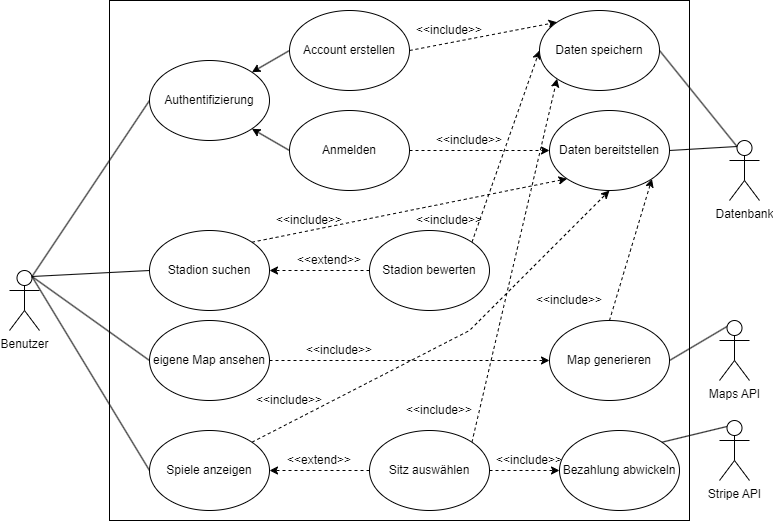

The diagram above was exported from draw.io. Its source (the exported page's mxGraphModel, read from the mxfile embedded in the PNG):
<mxGraphModel dx="1434" dy="844" grid="1" gridSize="10" guides="1" tooltips="1" connect="1" arrows="1" fold="1" page="1" pageScale="1" pageWidth="827" pageHeight="1169" math="0" shadow="0">
  <root>
    <mxCell id="0" />
    <mxCell id="1" parent="0" />
    <mxCell id="is9f4r4MoEB7ZEwczc0A-1" value="" style="rounded=0;whiteSpace=wrap;html=1;" parent="1" vertex="1">
      <mxGeometry x="120" y="30" width="580" height="520" as="geometry" />
    </mxCell>
    <mxCell id="is9f4r4MoEB7ZEwczc0A-12" style="rounded=0;orthogonalLoop=1;jettySize=auto;html=1;exitX=0.75;exitY=0.1;exitDx=0;exitDy=0;exitPerimeter=0;entryX=0;entryY=0.5;entryDx=0;entryDy=0;endArrow=none;endFill=0;" parent="1" source="is9f4r4MoEB7ZEwczc0A-2" target="is9f4r4MoEB7ZEwczc0A-11" edge="1">
      <mxGeometry relative="1" as="geometry" />
    </mxCell>
    <mxCell id="is9f4r4MoEB7ZEwczc0A-2" value="Benutzer" style="shape=umlActor;verticalLabelPosition=bottom;verticalAlign=top;html=1;outlineConnect=0;" parent="1" vertex="1">
      <mxGeometry x="20" y="300" width="30" height="60" as="geometry" />
    </mxCell>
    <mxCell id="is9f4r4MoEB7ZEwczc0A-17" style="edgeStyle=none;rounded=0;orthogonalLoop=1;jettySize=auto;html=1;exitX=0;exitY=0.5;exitDx=0;exitDy=0;endArrow=none;endFill=0;entryX=0.75;entryY=0.1;entryDx=0;entryDy=0;entryPerimeter=0;" parent="1" source="is9f4r4MoEB7ZEwczc0A-6" target="is9f4r4MoEB7ZEwczc0A-2" edge="1">
      <mxGeometry relative="1" as="geometry">
        <mxPoint x="80" y="320" as="targetPoint" />
      </mxGeometry>
    </mxCell>
    <mxCell id="-Q_HG2s8yWnXanNTTl7L-8" style="edgeStyle=none;shape=connector;rounded=0;orthogonalLoop=1;jettySize=auto;html=1;exitX=1;exitY=0;exitDx=0;exitDy=0;entryX=0.5;entryY=1;entryDx=0;entryDy=0;dashed=1;labelBackgroundColor=default;strokeColor=default;fontFamily=Helvetica;fontSize=11;fontColor=default;endArrow=classic;endFill=1;" edge="1" parent="1" source="is9f4r4MoEB7ZEwczc0A-6" target="-Q_HG2s8yWnXanNTTl7L-2">
      <mxGeometry relative="1" as="geometry">
        <Array as="points">
          <mxPoint x="480" y="360" />
        </Array>
      </mxGeometry>
    </mxCell>
    <mxCell id="is9f4r4MoEB7ZEwczc0A-6" value="Spiele anzeigen" style="ellipse;whiteSpace=wrap;html=1;" parent="1" vertex="1">
      <mxGeometry x="160" y="460" width="120" height="80" as="geometry" />
    </mxCell>
    <mxCell id="is9f4r4MoEB7ZEwczc0A-14" style="edgeStyle=none;rounded=0;orthogonalLoop=1;jettySize=auto;html=1;exitX=0;exitY=0.5;exitDx=0;exitDy=0;endArrow=none;endFill=0;entryX=0.75;entryY=0.1;entryDx=0;entryDy=0;entryPerimeter=0;" parent="1" source="is9f4r4MoEB7ZEwczc0A-7" target="is9f4r4MoEB7ZEwczc0A-2" edge="1">
      <mxGeometry relative="1" as="geometry">
        <mxPoint x="80" y="330" as="targetPoint" />
      </mxGeometry>
    </mxCell>
    <mxCell id="-Q_HG2s8yWnXanNTTl7L-6" style="edgeStyle=none;shape=connector;rounded=0;orthogonalLoop=1;jettySize=auto;html=1;exitX=1;exitY=0;exitDx=0;exitDy=0;entryX=0;entryY=1;entryDx=0;entryDy=0;dashed=1;labelBackgroundColor=default;strokeColor=default;fontFamily=Helvetica;fontSize=11;fontColor=default;endArrow=classic;endFill=1;" edge="1" parent="1" source="is9f4r4MoEB7ZEwczc0A-7" target="-Q_HG2s8yWnXanNTTl7L-2">
      <mxGeometry relative="1" as="geometry" />
    </mxCell>
    <mxCell id="is9f4r4MoEB7ZEwczc0A-7" value="Stadion suchen" style="ellipse;whiteSpace=wrap;html=1;" parent="1" vertex="1">
      <mxGeometry x="160" y="260" width="120" height="80" as="geometry" />
    </mxCell>
    <mxCell id="is9f4r4MoEB7ZEwczc0A-45" style="edgeStyle=none;rounded=0;orthogonalLoop=1;jettySize=auto;html=1;exitX=1;exitY=0;exitDx=0;exitDy=0;entryX=0;entryY=0.5;entryDx=0;entryDy=0;endArrow=classic;endFill=1;dashed=1;" parent="1" source="is9f4r4MoEB7ZEwczc0A-8" target="is9f4r4MoEB7ZEwczc0A-35" edge="1">
      <mxGeometry relative="1" as="geometry" />
    </mxCell>
    <mxCell id="Coh1ksK1yJW_3geBomkl-11" style="edgeStyle=none;rounded=0;orthogonalLoop=1;jettySize=auto;html=1;exitX=0;exitY=0.5;exitDx=0;exitDy=0;entryX=1;entryY=0.5;entryDx=0;entryDy=0;dashed=1;" parent="1" source="is9f4r4MoEB7ZEwczc0A-8" target="is9f4r4MoEB7ZEwczc0A-7" edge="1">
      <mxGeometry relative="1" as="geometry" />
    </mxCell>
    <mxCell id="is9f4r4MoEB7ZEwczc0A-8" value="Stadion bewerten" style="ellipse;whiteSpace=wrap;html=1;" parent="1" vertex="1">
      <mxGeometry x="380" y="260" width="120" height="80" as="geometry" />
    </mxCell>
    <mxCell id="is9f4r4MoEB7ZEwczc0A-18" style="edgeStyle=none;rounded=0;orthogonalLoop=1;jettySize=auto;html=1;exitX=0;exitY=0.5;exitDx=0;exitDy=0;entryX=0.75;entryY=0.1;entryDx=0;entryDy=0;entryPerimeter=0;endArrow=none;endFill=0;" parent="1" source="is9f4r4MoEB7ZEwczc0A-9" target="is9f4r4MoEB7ZEwczc0A-2" edge="1">
      <mxGeometry relative="1" as="geometry" />
    </mxCell>
    <mxCell id="is9f4r4MoEB7ZEwczc0A-31" style="edgeStyle=none;rounded=0;orthogonalLoop=1;jettySize=auto;html=1;exitX=1;exitY=0.5;exitDx=0;exitDy=0;entryX=0;entryY=0.5;entryDx=0;entryDy=0;dashed=1;endArrow=classic;endFill=1;" parent="1" source="is9f4r4MoEB7ZEwczc0A-9" target="is9f4r4MoEB7ZEwczc0A-26" edge="1">
      <mxGeometry relative="1" as="geometry" />
    </mxCell>
    <mxCell id="is9f4r4MoEB7ZEwczc0A-9" value="eigene Map ansehen" style="ellipse;whiteSpace=wrap;html=1;" parent="1" vertex="1">
      <mxGeometry x="160" y="350" width="120" height="80" as="geometry" />
    </mxCell>
    <mxCell id="is9f4r4MoEB7ZEwczc0A-38" style="edgeStyle=none;rounded=0;orthogonalLoop=1;jettySize=auto;html=1;exitX=1;exitY=0.5;exitDx=0;exitDy=0;entryX=0;entryY=0.5;entryDx=0;entryDy=0;dashed=1;endArrow=classic;endFill=1;" parent="1" source="is9f4r4MoEB7ZEwczc0A-10" target="-Q_HG2s8yWnXanNTTl7L-2" edge="1">
      <mxGeometry relative="1" as="geometry">
        <mxPoint x="560" y="180" as="targetPoint" />
      </mxGeometry>
    </mxCell>
    <mxCell id="Coh1ksK1yJW_3geBomkl-9" style="rounded=0;orthogonalLoop=1;jettySize=auto;html=1;exitX=0;exitY=0.5;exitDx=0;exitDy=0;entryX=1;entryY=1;entryDx=0;entryDy=0;" parent="1" source="is9f4r4MoEB7ZEwczc0A-10" target="is9f4r4MoEB7ZEwczc0A-11" edge="1">
      <mxGeometry relative="1" as="geometry" />
    </mxCell>
    <mxCell id="is9f4r4MoEB7ZEwczc0A-10" value="Anmelden" style="ellipse;whiteSpace=wrap;html=1;" parent="1" vertex="1">
      <mxGeometry x="300" y="140" width="120" height="80" as="geometry" />
    </mxCell>
    <mxCell id="is9f4r4MoEB7ZEwczc0A-37" style="edgeStyle=none;rounded=0;orthogonalLoop=1;jettySize=auto;html=1;exitX=1;exitY=0.5;exitDx=0;exitDy=0;entryX=0;entryY=0;entryDx=0;entryDy=0;endArrow=classic;endFill=1;dashed=1;" parent="1" source="Coh1ksK1yJW_3geBomkl-5" target="is9f4r4MoEB7ZEwczc0A-35" edge="1">
      <mxGeometry relative="1" as="geometry" />
    </mxCell>
    <mxCell id="is9f4r4MoEB7ZEwczc0A-11" value="Authentifizierung" style="ellipse;whiteSpace=wrap;html=1;" parent="1" vertex="1">
      <mxGeometry x="160" y="90" width="120" height="80" as="geometry" />
    </mxCell>
    <mxCell id="is9f4r4MoEB7ZEwczc0A-21" value="&amp;lt;&amp;lt;extend&amp;gt;&amp;gt;" style="text;html=1;strokeColor=none;fillColor=none;align=center;verticalAlign=middle;whiteSpace=wrap;rounded=0;" parent="1" vertex="1">
      <mxGeometry x="320" y="280" width="40" height="20" as="geometry" />
    </mxCell>
    <mxCell id="Coh1ksK1yJW_3geBomkl-12" style="edgeStyle=none;rounded=0;orthogonalLoop=1;jettySize=auto;html=1;exitX=0;exitY=0.5;exitDx=0;exitDy=0;entryX=1;entryY=0.5;entryDx=0;entryDy=0;dashed=1;" parent="1" source="is9f4r4MoEB7ZEwczc0A-22" target="is9f4r4MoEB7ZEwczc0A-6" edge="1">
      <mxGeometry relative="1" as="geometry" />
    </mxCell>
    <mxCell id="-Q_HG2s8yWnXanNTTl7L-11" style="edgeStyle=none;shape=connector;rounded=0;orthogonalLoop=1;jettySize=auto;html=1;exitX=1;exitY=0;exitDx=0;exitDy=0;entryX=0;entryY=1;entryDx=0;entryDy=0;dashed=1;labelBackgroundColor=default;strokeColor=default;fontFamily=Helvetica;fontSize=11;fontColor=default;endArrow=classic;endFill=1;" edge="1" parent="1" source="is9f4r4MoEB7ZEwczc0A-22" target="is9f4r4MoEB7ZEwczc0A-35">
      <mxGeometry relative="1" as="geometry" />
    </mxCell>
    <mxCell id="-Q_HG2s8yWnXanNTTl7L-14" style="edgeStyle=none;shape=connector;rounded=0;orthogonalLoop=1;jettySize=auto;html=1;exitX=1;exitY=0.5;exitDx=0;exitDy=0;entryX=0;entryY=0.5;entryDx=0;entryDy=0;dashed=1;labelBackgroundColor=default;strokeColor=default;fontFamily=Helvetica;fontSize=11;fontColor=default;endArrow=classic;endFill=1;" edge="1" parent="1" source="is9f4r4MoEB7ZEwczc0A-22" target="is9f4r4MoEB7ZEwczc0A-47">
      <mxGeometry relative="1" as="geometry" />
    </mxCell>
    <mxCell id="is9f4r4MoEB7ZEwczc0A-22" value="Sitz auswählen" style="ellipse;whiteSpace=wrap;html=1;" parent="1" vertex="1">
      <mxGeometry x="380" y="460" width="120" height="80" as="geometry" />
    </mxCell>
    <mxCell id="is9f4r4MoEB7ZEwczc0A-24" value="&amp;lt;&amp;lt;extend&amp;gt;&amp;gt;" style="text;html=1;strokeColor=none;fillColor=none;align=center;verticalAlign=middle;whiteSpace=wrap;rounded=0;" parent="1" vertex="1">
      <mxGeometry x="310" y="480" width="40" height="20" as="geometry" />
    </mxCell>
    <mxCell id="-Q_HG2s8yWnXanNTTl7L-4" style="edgeStyle=none;rounded=0;orthogonalLoop=1;jettySize=auto;html=1;exitX=0.5;exitY=0;exitDx=0;exitDy=0;entryX=1;entryY=1;entryDx=0;entryDy=0;endArrow=classic;endFill=1;dashed=1;" edge="1" parent="1" source="is9f4r4MoEB7ZEwczc0A-26" target="-Q_HG2s8yWnXanNTTl7L-2">
      <mxGeometry relative="1" as="geometry" />
    </mxCell>
    <mxCell id="is9f4r4MoEB7ZEwczc0A-26" value="Map generieren" style="ellipse;whiteSpace=wrap;html=1;" parent="1" vertex="1">
      <mxGeometry x="560" y="350" width="120" height="80" as="geometry" />
    </mxCell>
    <mxCell id="is9f4r4MoEB7ZEwczc0A-32" value="&amp;lt;&amp;lt;include&amp;gt;&amp;gt;" style="text;html=1;strokeColor=none;fillColor=none;align=center;verticalAlign=middle;whiteSpace=wrap;rounded=0;" parent="1" vertex="1">
      <mxGeometry x="330" y="370" width="40" height="20" as="geometry" />
    </mxCell>
    <mxCell id="is9f4r4MoEB7ZEwczc0A-34" style="edgeStyle=none;rounded=0;orthogonalLoop=1;jettySize=auto;html=1;exitX=0.25;exitY=0.1;exitDx=0;exitDy=0;exitPerimeter=0;entryX=1;entryY=0.5;entryDx=0;entryDy=0;endArrow=none;endFill=0;" parent="1" source="is9f4r4MoEB7ZEwczc0A-33" target="is9f4r4MoEB7ZEwczc0A-26" edge="1">
      <mxGeometry relative="1" as="geometry" />
    </mxCell>
    <mxCell id="is9f4r4MoEB7ZEwczc0A-33" value="Maps API" style="shape=umlActor;verticalLabelPosition=bottom;verticalAlign=top;html=1;outlineConnect=0;" parent="1" vertex="1">
      <mxGeometry x="730" y="350" width="30" height="60" as="geometry" />
    </mxCell>
    <mxCell id="is9f4r4MoEB7ZEwczc0A-35" value="Daten speichern" style="ellipse;whiteSpace=wrap;html=1;" parent="1" vertex="1">
      <mxGeometry x="550" y="40" width="120" height="80" as="geometry" />
    </mxCell>
    <mxCell id="is9f4r4MoEB7ZEwczc0A-39" value="&amp;lt;&amp;lt;include&amp;gt;&amp;gt;" style="text;html=1;strokeColor=none;fillColor=none;align=center;verticalAlign=middle;whiteSpace=wrap;rounded=0;" parent="1" vertex="1">
      <mxGeometry x="460" y="160" width="40" height="20" as="geometry" />
    </mxCell>
    <mxCell id="is9f4r4MoEB7ZEwczc0A-40" value="&amp;lt;&amp;lt;include&amp;gt;&amp;gt;" style="text;html=1;strokeColor=none;fillColor=none;align=center;verticalAlign=middle;whiteSpace=wrap;rounded=0;" parent="1" vertex="1">
      <mxGeometry x="440" y="50" width="40" height="20" as="geometry" />
    </mxCell>
    <mxCell id="is9f4r4MoEB7ZEwczc0A-43" style="edgeStyle=none;rounded=0;orthogonalLoop=1;jettySize=auto;html=1;exitX=0.25;exitY=0.1;exitDx=0;exitDy=0;exitPerimeter=0;entryX=1;entryY=0.5;entryDx=0;entryDy=0;endArrow=none;endFill=0;" parent="1" source="is9f4r4MoEB7ZEwczc0A-42" target="is9f4r4MoEB7ZEwczc0A-35" edge="1">
      <mxGeometry relative="1" as="geometry" />
    </mxCell>
    <mxCell id="-Q_HG2s8yWnXanNTTl7L-3" style="edgeStyle=none;rounded=0;orthogonalLoop=1;jettySize=auto;html=1;exitX=0.25;exitY=0.1;exitDx=0;exitDy=0;exitPerimeter=0;entryX=1;entryY=0.5;entryDx=0;entryDy=0;endArrow=none;endFill=0;" edge="1" parent="1" source="is9f4r4MoEB7ZEwczc0A-42" target="-Q_HG2s8yWnXanNTTl7L-2">
      <mxGeometry relative="1" as="geometry" />
    </mxCell>
    <mxCell id="is9f4r4MoEB7ZEwczc0A-42" value="Datenbank" style="shape=umlActor;verticalLabelPosition=bottom;verticalAlign=top;html=1;outlineConnect=0;" parent="1" vertex="1">
      <mxGeometry x="740" y="170" width="30" height="60" as="geometry" />
    </mxCell>
    <mxCell id="is9f4r4MoEB7ZEwczc0A-46" value="&amp;lt;&amp;lt;include&amp;gt;&amp;gt;" style="text;html=1;strokeColor=none;fillColor=none;align=center;verticalAlign=middle;whiteSpace=wrap;rounded=0;" parent="1" vertex="1">
      <mxGeometry x="440" y="240" width="40" height="20" as="geometry" />
    </mxCell>
    <mxCell id="is9f4r4MoEB7ZEwczc0A-47" value="Bezahlung abwickeln" style="ellipse;whiteSpace=wrap;html=1;" parent="1" vertex="1">
      <mxGeometry x="570" y="460" width="120" height="80" as="geometry" />
    </mxCell>
    <mxCell id="-Q_HG2s8yWnXanNTTl7L-1" style="rounded=0;orthogonalLoop=1;jettySize=auto;html=1;exitX=0.25;exitY=0.1;exitDx=0;exitDy=0;exitPerimeter=0;entryX=1;entryY=0;entryDx=0;entryDy=0;endArrow=none;endFill=0;" edge="1" parent="1" source="is9f4r4MoEB7ZEwczc0A-50" target="is9f4r4MoEB7ZEwczc0A-47">
      <mxGeometry relative="1" as="geometry" />
    </mxCell>
    <mxCell id="is9f4r4MoEB7ZEwczc0A-50" value="Stripe API" style="shape=umlActor;verticalLabelPosition=bottom;verticalAlign=top;html=1;outlineConnect=0;" parent="1" vertex="1">
      <mxGeometry x="730" y="450" width="30" height="60" as="geometry" />
    </mxCell>
    <mxCell id="Coh1ksK1yJW_3geBomkl-10" style="rounded=0;orthogonalLoop=1;jettySize=auto;html=1;exitX=0;exitY=0.5;exitDx=0;exitDy=0;entryX=1;entryY=0;entryDx=0;entryDy=0;" parent="1" source="Coh1ksK1yJW_3geBomkl-5" target="is9f4r4MoEB7ZEwczc0A-11" edge="1">
      <mxGeometry relative="1" as="geometry" />
    </mxCell>
    <mxCell id="Coh1ksK1yJW_3geBomkl-5" value="Account erstellen" style="ellipse;whiteSpace=wrap;html=1;" parent="1" vertex="1">
      <mxGeometry x="300" y="40" width="120" height="80" as="geometry" />
    </mxCell>
    <mxCell id="Coh1ksK1yJW_3geBomkl-14" style="edgeStyle=none;rounded=0;orthogonalLoop=1;jettySize=auto;html=1;exitX=0.5;exitY=1;exitDx=0;exitDy=0;dashed=1;" parent="1" source="is9f4r4MoEB7ZEwczc0A-46" target="is9f4r4MoEB7ZEwczc0A-46" edge="1">
      <mxGeometry relative="1" as="geometry" />
    </mxCell>
    <mxCell id="-Q_HG2s8yWnXanNTTl7L-2" value="Daten bereitstellen" style="ellipse;whiteSpace=wrap;html=1;" vertex="1" parent="1">
      <mxGeometry x="560" y="140" width="120" height="80" as="geometry" />
    </mxCell>
    <mxCell id="-Q_HG2s8yWnXanNTTl7L-5" value="&amp;lt;&amp;lt;include&amp;gt;&amp;gt;" style="text;html=1;strokeColor=none;fillColor=none;align=center;verticalAlign=middle;whiteSpace=wrap;rounded=0;" vertex="1" parent="1">
      <mxGeometry x="560" y="320" width="40" height="20" as="geometry" />
    </mxCell>
    <mxCell id="-Q_HG2s8yWnXanNTTl7L-7" value="&amp;lt;&amp;lt;include&amp;gt;&amp;gt;" style="text;html=1;strokeColor=none;fillColor=none;align=center;verticalAlign=middle;whiteSpace=wrap;rounded=0;" vertex="1" parent="1">
      <mxGeometry x="300" y="240" width="40" height="20" as="geometry" />
    </mxCell>
    <mxCell id="-Q_HG2s8yWnXanNTTl7L-9" value="&amp;lt;&amp;lt;include&amp;gt;&amp;gt;" style="text;html=1;strokeColor=none;fillColor=none;align=center;verticalAlign=middle;whiteSpace=wrap;rounded=0;" vertex="1" parent="1">
      <mxGeometry x="280" y="420" width="40" height="20" as="geometry" />
    </mxCell>
    <mxCell id="-Q_HG2s8yWnXanNTTl7L-12" style="edgeStyle=none;shape=connector;rounded=0;orthogonalLoop=1;jettySize=auto;html=1;exitX=0.75;exitY=0;exitDx=0;exitDy=0;dashed=1;labelBackgroundColor=default;strokeColor=default;fontFamily=Helvetica;fontSize=11;fontColor=default;endArrow=classic;endFill=1;" edge="1" parent="1" source="is9f4r4MoEB7ZEwczc0A-40" target="is9f4r4MoEB7ZEwczc0A-40">
      <mxGeometry relative="1" as="geometry" />
    </mxCell>
    <mxCell id="-Q_HG2s8yWnXanNTTl7L-13" value="&amp;lt;&amp;lt;include&amp;gt;&amp;gt;" style="text;html=1;strokeColor=none;fillColor=none;align=center;verticalAlign=middle;whiteSpace=wrap;rounded=0;" vertex="1" parent="1">
      <mxGeometry x="430" y="430" width="40" height="20" as="geometry" />
    </mxCell>
    <mxCell id="-Q_HG2s8yWnXanNTTl7L-15" value="&amp;lt;&amp;lt;include&amp;gt;&amp;gt;" style="text;html=1;strokeColor=none;fillColor=none;align=center;verticalAlign=middle;whiteSpace=wrap;rounded=0;" vertex="1" parent="1">
      <mxGeometry x="520" y="480" width="40" height="20" as="geometry" />
    </mxCell>
  </root>
</mxGraphModel>